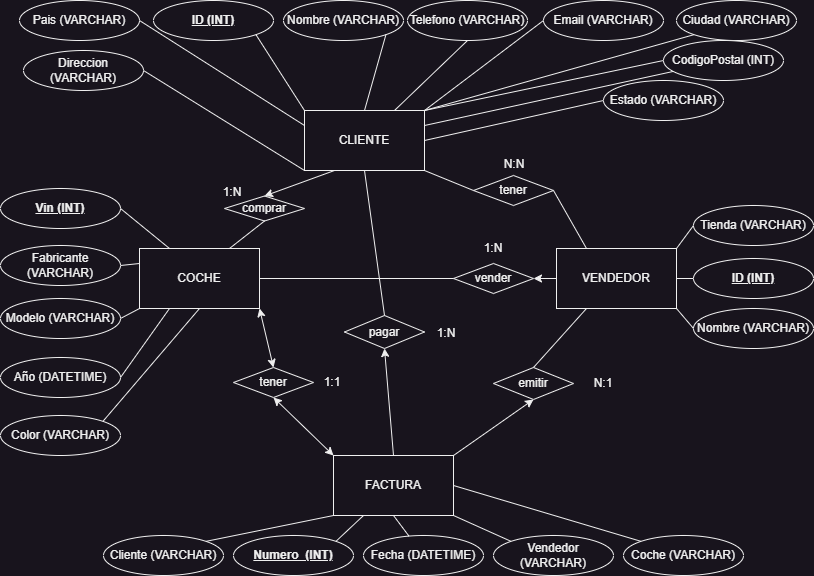

The diagram above was exported from draw.io. Its source (the exported page's mxGraphModel, read from the mxfile embedded in the PNG):
<mxGraphModel dx="880" dy="524" grid="1" gridSize="10" guides="1" tooltips="1" connect="1" arrows="1" fold="1" page="1" pageScale="1" pageWidth="827" pageHeight="1169" math="0" shadow="0">
  <root>
    <mxCell id="0" />
    <mxCell id="1" parent="0" />
    <mxCell id="NlBPKgqaJ80RWEUV4faM-1" value="COCHE" style="rounded=0;whiteSpace=wrap;html=1;" vertex="1" parent="1">
      <mxGeometry x="146" y="258" width="120" height="60" as="geometry" />
    </mxCell>
    <mxCell id="NlBPKgqaJ80RWEUV4faM-2" value="CLIENTE" style="rounded=0;whiteSpace=wrap;html=1;" vertex="1" parent="1">
      <mxGeometry x="311" y="120" width="120" height="60" as="geometry" />
    </mxCell>
    <mxCell id="NlBPKgqaJ80RWEUV4faM-3" value="VENDEDOR" style="rounded=0;whiteSpace=wrap;html=1;" vertex="1" parent="1">
      <mxGeometry x="563" y="258" width="120" height="60" as="geometry" />
    </mxCell>
    <mxCell id="NlBPKgqaJ80RWEUV4faM-4" value="FACTURA" style="rounded=0;whiteSpace=wrap;html=1;" vertex="1" parent="1">
      <mxGeometry x="340" y="465" width="120" height="60" as="geometry" />
    </mxCell>
    <mxCell id="NlBPKgqaJ80RWEUV4faM-5" value="&lt;b&gt;&lt;u&gt;Vin (INT)&lt;/u&gt;&lt;/b&gt;" style="ellipse;whiteSpace=wrap;html=1;" vertex="1" parent="1">
      <mxGeometry x="7" y="198" width="120" height="40" as="geometry" />
    </mxCell>
    <mxCell id="NlBPKgqaJ80RWEUV4faM-6" value="Fabricante (VARCHAR)" style="ellipse;whiteSpace=wrap;html=1;" vertex="1" parent="1">
      <mxGeometry x="7" y="255" width="120" height="40" as="geometry" />
    </mxCell>
    <mxCell id="NlBPKgqaJ80RWEUV4faM-7" value="Modelo (VARCHAR)" style="ellipse;whiteSpace=wrap;html=1;" vertex="1" parent="1">
      <mxGeometry x="7" y="308" width="120" height="40" as="geometry" />
    </mxCell>
    <mxCell id="NlBPKgqaJ80RWEUV4faM-8" value="Año (DATETIME)" style="ellipse;whiteSpace=wrap;html=1;" vertex="1" parent="1">
      <mxGeometry x="7" y="367" width="120" height="40" as="geometry" />
    </mxCell>
    <mxCell id="NlBPKgqaJ80RWEUV4faM-9" value="Color (VARCHAR)" style="ellipse;whiteSpace=wrap;html=1;" vertex="1" parent="1">
      <mxGeometry x="7" y="425" width="120" height="40" as="geometry" />
    </mxCell>
    <mxCell id="NlBPKgqaJ80RWEUV4faM-10" value="&lt;b&gt;&lt;u&gt;ID (INT)&lt;/u&gt;&lt;/b&gt;" style="ellipse;whiteSpace=wrap;html=1;" vertex="1" parent="1">
      <mxGeometry x="160" y="10" width="120" height="40" as="geometry" />
    </mxCell>
    <mxCell id="NlBPKgqaJ80RWEUV4faM-11" value="Nombre (VARCHAR)" style="ellipse;whiteSpace=wrap;html=1;" vertex="1" parent="1">
      <mxGeometry x="290" y="10" width="120" height="40" as="geometry" />
    </mxCell>
    <mxCell id="NlBPKgqaJ80RWEUV4faM-12" value="Telefono (VARCHAR)" style="ellipse;whiteSpace=wrap;html=1;" vertex="1" parent="1">
      <mxGeometry x="414" y="10" width="120" height="40" as="geometry" />
    </mxCell>
    <mxCell id="NlBPKgqaJ80RWEUV4faM-13" value="Email (VARCHAR)" style="ellipse;whiteSpace=wrap;html=1;" vertex="1" parent="1">
      <mxGeometry x="550" y="10" width="120" height="40" as="geometry" />
    </mxCell>
    <mxCell id="NlBPKgqaJ80RWEUV4faM-14" value="Direccion (VARCHAR)" style="ellipse;whiteSpace=wrap;html=1;" vertex="1" parent="1">
      <mxGeometry x="30" y="60" width="120" height="40" as="geometry" />
    </mxCell>
    <mxCell id="NlBPKgqaJ80RWEUV4faM-15" value="Ciudad (VARCHAR)" style="ellipse;whiteSpace=wrap;html=1;" vertex="1" parent="1">
      <mxGeometry x="683" y="10" width="120" height="40" as="geometry" />
    </mxCell>
    <mxCell id="NlBPKgqaJ80RWEUV4faM-16" value="Estado (VARCHAR)" style="ellipse;whiteSpace=wrap;html=1;" vertex="1" parent="1">
      <mxGeometry x="610" y="90" width="120" height="40" as="geometry" />
    </mxCell>
    <mxCell id="NlBPKgqaJ80RWEUV4faM-17" value="Pais (VARCHAR)" style="ellipse;whiteSpace=wrap;html=1;" vertex="1" parent="1">
      <mxGeometry x="26" y="10" width="120" height="40" as="geometry" />
    </mxCell>
    <mxCell id="NlBPKgqaJ80RWEUV4faM-18" value="CodigoPostal (INT)" style="ellipse;whiteSpace=wrap;html=1;" vertex="1" parent="1">
      <mxGeometry x="670" y="50" width="120" height="40" as="geometry" />
    </mxCell>
    <mxCell id="NlBPKgqaJ80RWEUV4faM-19" value="&lt;b&gt;&lt;u&gt;ID (INT)&lt;/u&gt;&lt;/b&gt;" style="ellipse;whiteSpace=wrap;html=1;" vertex="1" parent="1">
      <mxGeometry x="700" y="268" width="120" height="40" as="geometry" />
    </mxCell>
    <mxCell id="NlBPKgqaJ80RWEUV4faM-20" value="Nombre (VARCHAR)" style="ellipse;whiteSpace=wrap;html=1;" vertex="1" parent="1">
      <mxGeometry x="700" y="318" width="120" height="40" as="geometry" />
    </mxCell>
    <mxCell id="NlBPKgqaJ80RWEUV4faM-21" value="Tienda (VARCHAR)" style="ellipse;whiteSpace=wrap;html=1;" vertex="1" parent="1">
      <mxGeometry x="700" y="215" width="120" height="40" as="geometry" />
    </mxCell>
    <mxCell id="NlBPKgqaJ80RWEUV4faM-22" value="&lt;b&gt;&lt;u&gt;Numero&amp;nbsp; (INT)&lt;/u&gt;&lt;/b&gt;" style="ellipse;whiteSpace=wrap;html=1;" vertex="1" parent="1">
      <mxGeometry x="240" y="545" width="120" height="40" as="geometry" />
    </mxCell>
    <mxCell id="NlBPKgqaJ80RWEUV4faM-23" value="Fecha (DATETIME)" style="ellipse;whiteSpace=wrap;html=1;" vertex="1" parent="1">
      <mxGeometry x="370" y="545" width="120" height="40" as="geometry" />
    </mxCell>
    <mxCell id="NlBPKgqaJ80RWEUV4faM-24" value="Coche (VARCHAR)" style="ellipse;whiteSpace=wrap;html=1;" vertex="1" parent="1">
      <mxGeometry x="630" y="545" width="120" height="40" as="geometry" />
    </mxCell>
    <mxCell id="NlBPKgqaJ80RWEUV4faM-25" value="Cliente (VARCHAR)&lt;span style=&quot;color: rgba(0, 0, 0, 0); font-family: monospace; font-size: 0px; text-align: start; text-wrap: nowrap;&quot;&gt;%3CmxGraphModel%3E%3Croot%3E%3CmxCell%20id%3D%220%22%2F%3E%3CmxCell%20id%3D%221%22%20parent%3D%220%22%2F%3E%3CmxCell%20id%3D%222%22%20value%3D%22Fecha%22%20style%3D%22ellipse%3BwhiteSpace%3Dwrap%3Bhtml%3D1%3B%22%20vertex%3D%221%22%20parent%3D%221%22%3E%3CmxGeometry%20x%3D%22470%22%20y%3D%22410%22%20width%3D%22120%22%20height%3D%2240%22%20as%3D%22geometry%22%2F%3E%3C%2FmxCell%3E%3C%2Froot%3E%3C%2FmxGraphModel%3E&lt;/span&gt;" style="ellipse;whiteSpace=wrap;html=1;" vertex="1" parent="1">
      <mxGeometry x="110" y="545" width="120" height="40" as="geometry" />
    </mxCell>
    <mxCell id="NlBPKgqaJ80RWEUV4faM-26" value="Vendedor (VARCHAR)" style="ellipse;whiteSpace=wrap;html=1;" vertex="1" parent="1">
      <mxGeometry x="500" y="545" width="120" height="40" as="geometry" />
    </mxCell>
    <mxCell id="NlBPKgqaJ80RWEUV4faM-27" value="" style="endArrow=none;html=1;rounded=0;exitX=0.25;exitY=0;exitDx=0;exitDy=0;entryX=1;entryY=0.5;entryDx=0;entryDy=0;" edge="1" parent="1" source="NlBPKgqaJ80RWEUV4faM-1" target="NlBPKgqaJ80RWEUV4faM-5">
      <mxGeometry width="50" height="50" relative="1" as="geometry">
        <mxPoint x="407" y="258" as="sourcePoint" />
        <mxPoint x="457" y="208" as="targetPoint" />
      </mxGeometry>
    </mxCell>
    <mxCell id="NlBPKgqaJ80RWEUV4faM-28" value="" style="endArrow=none;html=1;rounded=0;exitX=0;exitY=0.25;exitDx=0;exitDy=0;entryX=1;entryY=0.5;entryDx=0;entryDy=0;" edge="1" parent="1" source="NlBPKgqaJ80RWEUV4faM-1" target="NlBPKgqaJ80RWEUV4faM-6">
      <mxGeometry width="50" height="50" relative="1" as="geometry">
        <mxPoint x="407" y="258" as="sourcePoint" />
        <mxPoint x="457" y="208" as="targetPoint" />
      </mxGeometry>
    </mxCell>
    <mxCell id="NlBPKgqaJ80RWEUV4faM-29" value="" style="endArrow=none;html=1;rounded=0;exitX=0;exitY=1;exitDx=0;exitDy=0;entryX=1;entryY=0.5;entryDx=0;entryDy=0;" edge="1" parent="1" source="NlBPKgqaJ80RWEUV4faM-1" target="NlBPKgqaJ80RWEUV4faM-7">
      <mxGeometry width="50" height="50" relative="1" as="geometry">
        <mxPoint x="407" y="258" as="sourcePoint" />
        <mxPoint x="457" y="208" as="targetPoint" />
      </mxGeometry>
    </mxCell>
    <mxCell id="NlBPKgqaJ80RWEUV4faM-30" value="" style="endArrow=none;html=1;rounded=0;exitX=1;exitY=0.5;exitDx=0;exitDy=0;entryX=0.25;entryY=1;entryDx=0;entryDy=0;" edge="1" parent="1" source="NlBPKgqaJ80RWEUV4faM-8" target="NlBPKgqaJ80RWEUV4faM-1">
      <mxGeometry width="50" height="50" relative="1" as="geometry">
        <mxPoint x="407" y="258" as="sourcePoint" />
        <mxPoint x="457" y="208" as="targetPoint" />
      </mxGeometry>
    </mxCell>
    <mxCell id="NlBPKgqaJ80RWEUV4faM-31" value="" style="endArrow=none;html=1;rounded=0;exitX=1;exitY=0;exitDx=0;exitDy=0;entryX=0.5;entryY=1;entryDx=0;entryDy=0;" edge="1" parent="1" source="NlBPKgqaJ80RWEUV4faM-9" target="NlBPKgqaJ80RWEUV4faM-1">
      <mxGeometry width="50" height="50" relative="1" as="geometry">
        <mxPoint x="127" y="448" as="sourcePoint" />
        <mxPoint x="457" y="208" as="targetPoint" />
      </mxGeometry>
    </mxCell>
    <mxCell id="NlBPKgqaJ80RWEUV4faM-32" value="" style="endArrow=none;html=1;rounded=0;exitX=1;exitY=0.25;exitDx=0;exitDy=0;" edge="1" parent="1" source="NlBPKgqaJ80RWEUV4faM-2" target="NlBPKgqaJ80RWEUV4faM-18">
      <mxGeometry width="50" height="50" relative="1" as="geometry">
        <mxPoint x="407" y="258" as="sourcePoint" />
        <mxPoint x="457" y="208" as="targetPoint" />
      </mxGeometry>
    </mxCell>
    <mxCell id="NlBPKgqaJ80RWEUV4faM-33" value="" style="endArrow=none;html=1;rounded=0;entryX=0.5;entryY=1;entryDx=0;entryDy=0;exitX=0.75;exitY=0;exitDx=0;exitDy=0;" edge="1" parent="1" source="NlBPKgqaJ80RWEUV4faM-2" target="NlBPKgqaJ80RWEUV4faM-12">
      <mxGeometry width="50" height="50" relative="1" as="geometry">
        <mxPoint x="407" y="258" as="sourcePoint" />
        <mxPoint x="457" y="208" as="targetPoint" />
      </mxGeometry>
    </mxCell>
    <mxCell id="NlBPKgqaJ80RWEUV4faM-34" value="" style="endArrow=none;html=1;rounded=0;entryX=1;entryY=1;entryDx=0;entryDy=0;exitX=0.5;exitY=0;exitDx=0;exitDy=0;" edge="1" parent="1" source="NlBPKgqaJ80RWEUV4faM-2" target="NlBPKgqaJ80RWEUV4faM-11">
      <mxGeometry width="50" height="50" relative="1" as="geometry">
        <mxPoint x="407" y="258" as="sourcePoint" />
        <mxPoint x="457" y="208" as="targetPoint" />
      </mxGeometry>
    </mxCell>
    <mxCell id="NlBPKgqaJ80RWEUV4faM-35" value="" style="endArrow=none;html=1;rounded=0;entryX=1;entryY=1;entryDx=0;entryDy=0;exitX=0;exitY=0;exitDx=0;exitDy=0;" edge="1" parent="1" source="NlBPKgqaJ80RWEUV4faM-2" target="NlBPKgqaJ80RWEUV4faM-10">
      <mxGeometry width="50" height="50" relative="1" as="geometry">
        <mxPoint x="407" y="258" as="sourcePoint" />
        <mxPoint x="457" y="208" as="targetPoint" />
      </mxGeometry>
    </mxCell>
    <mxCell id="NlBPKgqaJ80RWEUV4faM-36" value="" style="endArrow=none;html=1;rounded=0;entryX=1;entryY=0.5;entryDx=0;entryDy=0;exitX=0;exitY=0.25;exitDx=0;exitDy=0;" edge="1" parent="1" source="NlBPKgqaJ80RWEUV4faM-2" target="NlBPKgqaJ80RWEUV4faM-17">
      <mxGeometry width="50" height="50" relative="1" as="geometry">
        <mxPoint x="407" y="258" as="sourcePoint" />
        <mxPoint x="457" y="208" as="targetPoint" />
      </mxGeometry>
    </mxCell>
    <mxCell id="NlBPKgqaJ80RWEUV4faM-37" value="" style="endArrow=none;html=1;rounded=0;entryX=0;entryY=0.5;entryDx=0;entryDy=0;exitX=1;exitY=0;exitDx=0;exitDy=0;" edge="1" parent="1" source="NlBPKgqaJ80RWEUV4faM-2" target="NlBPKgqaJ80RWEUV4faM-13">
      <mxGeometry width="50" height="50" relative="1" as="geometry">
        <mxPoint x="407" y="258" as="sourcePoint" />
        <mxPoint x="457" y="208" as="targetPoint" />
      </mxGeometry>
    </mxCell>
    <mxCell id="NlBPKgqaJ80RWEUV4faM-38" value="" style="endArrow=none;html=1;rounded=0;entryX=0;entryY=0.5;entryDx=0;entryDy=0;exitX=1;exitY=0.5;exitDx=0;exitDy=0;" edge="1" parent="1" source="NlBPKgqaJ80RWEUV4faM-2" target="NlBPKgqaJ80RWEUV4faM-16">
      <mxGeometry width="50" height="50" relative="1" as="geometry">
        <mxPoint x="407" y="258" as="sourcePoint" />
        <mxPoint x="457" y="208" as="targetPoint" />
      </mxGeometry>
    </mxCell>
    <mxCell id="NlBPKgqaJ80RWEUV4faM-39" value="" style="endArrow=none;html=1;rounded=0;entryX=1;entryY=0.5;entryDx=0;entryDy=0;exitX=0;exitY=1;exitDx=0;exitDy=0;" edge="1" parent="1" source="NlBPKgqaJ80RWEUV4faM-2" target="NlBPKgqaJ80RWEUV4faM-14">
      <mxGeometry width="50" height="50" relative="1" as="geometry">
        <mxPoint x="407" y="258" as="sourcePoint" />
        <mxPoint x="457" y="208" as="targetPoint" />
      </mxGeometry>
    </mxCell>
    <mxCell id="NlBPKgqaJ80RWEUV4faM-40" value="" style="endArrow=none;html=1;rounded=0;entryX=0;entryY=0.5;entryDx=0;entryDy=0;exitX=1;exitY=0;exitDx=0;exitDy=0;" edge="1" parent="1" source="NlBPKgqaJ80RWEUV4faM-2" target="NlBPKgqaJ80RWEUV4faM-18">
      <mxGeometry width="50" height="50" relative="1" as="geometry">
        <mxPoint x="370" y="100" as="sourcePoint" />
        <mxPoint x="420" y="50" as="targetPoint" />
      </mxGeometry>
    </mxCell>
    <mxCell id="NlBPKgqaJ80RWEUV4faM-41" value="" style="endArrow=none;html=1;rounded=0;entryX=0;entryY=1;entryDx=0;entryDy=0;exitX=1;exitY=0;exitDx=0;exitDy=0;" edge="1" parent="1" source="NlBPKgqaJ80RWEUV4faM-2" target="NlBPKgqaJ80RWEUV4faM-15">
      <mxGeometry width="50" height="50" relative="1" as="geometry">
        <mxPoint x="370" y="100" as="sourcePoint" />
        <mxPoint x="420" y="50" as="targetPoint" />
      </mxGeometry>
    </mxCell>
    <mxCell id="NlBPKgqaJ80RWEUV4faM-42" value="" style="endArrow=none;html=1;rounded=0;entryX=0;entryY=0.5;entryDx=0;entryDy=0;exitX=1;exitY=0;exitDx=0;exitDy=0;" edge="1" parent="1" source="NlBPKgqaJ80RWEUV4faM-3" target="NlBPKgqaJ80RWEUV4faM-21">
      <mxGeometry width="50" height="50" relative="1" as="geometry">
        <mxPoint x="370" y="300" as="sourcePoint" />
        <mxPoint x="420" y="250" as="targetPoint" />
      </mxGeometry>
    </mxCell>
    <mxCell id="NlBPKgqaJ80RWEUV4faM-43" value="" style="endArrow=none;html=1;rounded=0;entryX=0;entryY=0.5;entryDx=0;entryDy=0;exitX=1;exitY=0.5;exitDx=0;exitDy=0;" edge="1" parent="1" source="NlBPKgqaJ80RWEUV4faM-3" target="NlBPKgqaJ80RWEUV4faM-19">
      <mxGeometry width="50" height="50" relative="1" as="geometry">
        <mxPoint x="370" y="300" as="sourcePoint" />
        <mxPoint x="420" y="250" as="targetPoint" />
      </mxGeometry>
    </mxCell>
    <mxCell id="NlBPKgqaJ80RWEUV4faM-44" value="" style="endArrow=none;html=1;rounded=0;entryX=0;entryY=0.5;entryDx=0;entryDy=0;exitX=1;exitY=1;exitDx=0;exitDy=0;" edge="1" parent="1" source="NlBPKgqaJ80RWEUV4faM-3" target="NlBPKgqaJ80RWEUV4faM-20">
      <mxGeometry width="50" height="50" relative="1" as="geometry">
        <mxPoint x="370" y="300" as="sourcePoint" />
        <mxPoint x="420" y="250" as="targetPoint" />
      </mxGeometry>
    </mxCell>
    <mxCell id="NlBPKgqaJ80RWEUV4faM-45" value="" style="endArrow=none;html=1;rounded=0;exitX=1;exitY=0;exitDx=0;exitDy=0;entryX=0;entryY=1;entryDx=0;entryDy=0;" edge="1" parent="1" source="NlBPKgqaJ80RWEUV4faM-25" target="NlBPKgqaJ80RWEUV4faM-4">
      <mxGeometry width="50" height="50" relative="1" as="geometry">
        <mxPoint x="370" y="300" as="sourcePoint" />
        <mxPoint x="420" y="250" as="targetPoint" />
      </mxGeometry>
    </mxCell>
    <mxCell id="NlBPKgqaJ80RWEUV4faM-46" value="" style="endArrow=none;html=1;rounded=0;exitX=1;exitY=0;exitDx=0;exitDy=0;entryX=0.25;entryY=1;entryDx=0;entryDy=0;" edge="1" parent="1" source="NlBPKgqaJ80RWEUV4faM-22" target="NlBPKgqaJ80RWEUV4faM-4">
      <mxGeometry width="50" height="50" relative="1" as="geometry">
        <mxPoint x="370" y="400" as="sourcePoint" />
        <mxPoint x="420" y="350" as="targetPoint" />
      </mxGeometry>
    </mxCell>
    <mxCell id="NlBPKgqaJ80RWEUV4faM-47" value="" style="endArrow=none;html=1;rounded=0;entryX=0.5;entryY=1;entryDx=0;entryDy=0;" edge="1" parent="1" source="NlBPKgqaJ80RWEUV4faM-23" target="NlBPKgqaJ80RWEUV4faM-4">
      <mxGeometry width="50" height="50" relative="1" as="geometry">
        <mxPoint x="370" y="400" as="sourcePoint" />
        <mxPoint x="420" y="350" as="targetPoint" />
      </mxGeometry>
    </mxCell>
    <mxCell id="NlBPKgqaJ80RWEUV4faM-48" value="" style="endArrow=none;html=1;rounded=0;exitX=0;exitY=0;exitDx=0;exitDy=0;entryX=1;entryY=1;entryDx=0;entryDy=0;" edge="1" parent="1" source="NlBPKgqaJ80RWEUV4faM-26" target="NlBPKgqaJ80RWEUV4faM-4">
      <mxGeometry width="50" height="50" relative="1" as="geometry">
        <mxPoint x="370" y="400" as="sourcePoint" />
        <mxPoint x="420" y="350" as="targetPoint" />
      </mxGeometry>
    </mxCell>
    <mxCell id="NlBPKgqaJ80RWEUV4faM-49" value="" style="endArrow=none;html=1;rounded=0;exitX=0;exitY=0;exitDx=0;exitDy=0;entryX=1;entryY=0.5;entryDx=0;entryDy=0;" edge="1" parent="1" source="NlBPKgqaJ80RWEUV4faM-24" target="NlBPKgqaJ80RWEUV4faM-4">
      <mxGeometry width="50" height="50" relative="1" as="geometry">
        <mxPoint x="370" y="400" as="sourcePoint" />
        <mxPoint x="420" y="350" as="targetPoint" />
      </mxGeometry>
    </mxCell>
    <mxCell id="NlBPKgqaJ80RWEUV4faM-51" value="tener" style="rhombus;whiteSpace=wrap;html=1;" vertex="1" parent="1">
      <mxGeometry x="240" y="377" width="80" height="30" as="geometry" />
    </mxCell>
    <mxCell id="NlBPKgqaJ80RWEUV4faM-52" value="comprar" style="rhombus;whiteSpace=wrap;html=1;" vertex="1" parent="1">
      <mxGeometry x="231" y="205.5" width="80" height="25" as="geometry" />
    </mxCell>
    <mxCell id="NlBPKgqaJ80RWEUV4faM-53" value="vender" style="rhombus;whiteSpace=wrap;html=1;" vertex="1" parent="1">
      <mxGeometry x="460" y="273" width="80" height="30" as="geometry" />
    </mxCell>
    <mxCell id="NlBPKgqaJ80RWEUV4faM-54" value="tener" style="rhombus;whiteSpace=wrap;html=1;" vertex="1" parent="1">
      <mxGeometry x="480" y="185" width="80" height="30" as="geometry" />
    </mxCell>
    <mxCell id="NlBPKgqaJ80RWEUV4faM-55" value="" style="endArrow=classic;html=1;rounded=0;entryX=0.5;entryY=0;entryDx=0;entryDy=0;exitX=0.25;exitY=1;exitDx=0;exitDy=0;" edge="1" parent="1" source="NlBPKgqaJ80RWEUV4faM-2" target="NlBPKgqaJ80RWEUV4faM-52">
      <mxGeometry width="50" height="50" relative="1" as="geometry">
        <mxPoint x="370" y="300" as="sourcePoint" />
        <mxPoint x="420" y="250" as="targetPoint" />
      </mxGeometry>
    </mxCell>
    <mxCell id="NlBPKgqaJ80RWEUV4faM-56" value="" style="endArrow=none;html=1;rounded=0;entryX=0.5;entryY=1;entryDx=0;entryDy=0;exitX=0.75;exitY=0;exitDx=0;exitDy=0;" edge="1" parent="1" source="NlBPKgqaJ80RWEUV4faM-1" target="NlBPKgqaJ80RWEUV4faM-52">
      <mxGeometry width="50" height="50" relative="1" as="geometry">
        <mxPoint x="370" y="300" as="sourcePoint" />
        <mxPoint x="420" y="250" as="targetPoint" />
      </mxGeometry>
    </mxCell>
    <mxCell id="NlBPKgqaJ80RWEUV4faM-58" value="" style="endArrow=none;html=1;rounded=0;entryX=1;entryY=1;entryDx=0;entryDy=0;exitX=0;exitY=0.5;exitDx=0;exitDy=0;" edge="1" parent="1" source="NlBPKgqaJ80RWEUV4faM-54" target="NlBPKgqaJ80RWEUV4faM-2">
      <mxGeometry width="50" height="50" relative="1" as="geometry">
        <mxPoint x="370" y="300" as="sourcePoint" />
        <mxPoint x="420" y="250" as="targetPoint" />
      </mxGeometry>
    </mxCell>
    <mxCell id="NlBPKgqaJ80RWEUV4faM-59" value="" style="endArrow=none;html=1;rounded=0;entryX=1;entryY=0.5;entryDx=0;entryDy=0;exitX=0.25;exitY=0;exitDx=0;exitDy=0;" edge="1" parent="1" source="NlBPKgqaJ80RWEUV4faM-3" target="NlBPKgqaJ80RWEUV4faM-54">
      <mxGeometry width="50" height="50" relative="1" as="geometry">
        <mxPoint x="370" y="300" as="sourcePoint" />
        <mxPoint x="420" y="250" as="targetPoint" />
      </mxGeometry>
    </mxCell>
    <mxCell id="NlBPKgqaJ80RWEUV4faM-61" value="" style="endArrow=classic;html=1;rounded=0;entryX=1;entryY=0.5;entryDx=0;entryDy=0;exitX=0;exitY=0.5;exitDx=0;exitDy=0;" edge="1" parent="1" source="NlBPKgqaJ80RWEUV4faM-3" target="NlBPKgqaJ80RWEUV4faM-53">
      <mxGeometry width="50" height="50" relative="1" as="geometry">
        <mxPoint x="500" y="390" as="sourcePoint" />
        <mxPoint x="420" y="250" as="targetPoint" />
      </mxGeometry>
    </mxCell>
    <mxCell id="NlBPKgqaJ80RWEUV4faM-62" value="N:N" style="text;html=1;align=center;verticalAlign=middle;whiteSpace=wrap;rounded=0;" vertex="1" parent="1">
      <mxGeometry x="491" y="159" width="60" height="30" as="geometry" />
    </mxCell>
    <mxCell id="NlBPKgqaJ80RWEUV4faM-63" value="1:N" style="text;html=1;align=center;verticalAlign=middle;whiteSpace=wrap;rounded=0;" vertex="1" parent="1">
      <mxGeometry x="209" y="187" width="60" height="30" as="geometry" />
    </mxCell>
    <mxCell id="NlBPKgqaJ80RWEUV4faM-64" value="" style="endArrow=none;html=1;rounded=0;exitX=1;exitY=0.5;exitDx=0;exitDy=0;entryX=0;entryY=0.5;entryDx=0;entryDy=0;" edge="1" parent="1" source="NlBPKgqaJ80RWEUV4faM-1" target="NlBPKgqaJ80RWEUV4faM-53">
      <mxGeometry width="50" height="50" relative="1" as="geometry">
        <mxPoint x="370" y="300" as="sourcePoint" />
        <mxPoint x="420" y="250" as="targetPoint" />
      </mxGeometry>
    </mxCell>
    <mxCell id="NlBPKgqaJ80RWEUV4faM-65" value="1:N" style="text;html=1;align=center;verticalAlign=middle;whiteSpace=wrap;rounded=0;" vertex="1" parent="1">
      <mxGeometry x="470" y="243" width="60" height="30" as="geometry" />
    </mxCell>
    <mxCell id="NlBPKgqaJ80RWEUV4faM-66" value="" style="endArrow=classic;startArrow=classic;html=1;rounded=0;exitX=0.5;exitY=0;exitDx=0;exitDy=0;entryX=1;entryY=1;entryDx=0;entryDy=0;" edge="1" parent="1" source="NlBPKgqaJ80RWEUV4faM-51" target="NlBPKgqaJ80RWEUV4faM-1">
      <mxGeometry width="50" height="50" relative="1" as="geometry">
        <mxPoint x="370" y="300" as="sourcePoint" />
        <mxPoint x="420" y="250" as="targetPoint" />
      </mxGeometry>
    </mxCell>
    <mxCell id="NlBPKgqaJ80RWEUV4faM-67" value="" style="endArrow=classic;startArrow=classic;html=1;rounded=0;exitX=0;exitY=0;exitDx=0;exitDy=0;entryX=0.5;entryY=1;entryDx=0;entryDy=0;" edge="1" parent="1" source="NlBPKgqaJ80RWEUV4faM-4" target="NlBPKgqaJ80RWEUV4faM-51">
      <mxGeometry width="50" height="50" relative="1" as="geometry">
        <mxPoint x="370" y="300" as="sourcePoint" />
        <mxPoint x="420" y="250" as="targetPoint" />
      </mxGeometry>
    </mxCell>
    <mxCell id="NlBPKgqaJ80RWEUV4faM-68" value="1:1" style="text;html=1;align=center;verticalAlign=middle;whiteSpace=wrap;rounded=0;" vertex="1" parent="1">
      <mxGeometry x="309" y="377" width="60" height="30" as="geometry" />
    </mxCell>
    <mxCell id="NlBPKgqaJ80RWEUV4faM-69" value="emitir" style="rhombus;whiteSpace=wrap;html=1;" vertex="1" parent="1">
      <mxGeometry x="500" y="377" width="80" height="32" as="geometry" />
    </mxCell>
    <mxCell id="NlBPKgqaJ80RWEUV4faM-71" value="" style="endArrow=classic;html=1;rounded=0;exitX=1;exitY=0;exitDx=0;exitDy=0;entryX=0.5;entryY=1;entryDx=0;entryDy=0;" edge="1" parent="1" source="NlBPKgqaJ80RWEUV4faM-4" target="NlBPKgqaJ80RWEUV4faM-69">
      <mxGeometry width="50" height="50" relative="1" as="geometry">
        <mxPoint x="370" y="300" as="sourcePoint" />
        <mxPoint x="420" y="250" as="targetPoint" />
        <Array as="points" />
      </mxGeometry>
    </mxCell>
    <mxCell id="NlBPKgqaJ80RWEUV4faM-72" value="" style="endArrow=none;html=1;rounded=0;exitX=0.5;exitY=0;exitDx=0;exitDy=0;entryX=0.25;entryY=1;entryDx=0;entryDy=0;" edge="1" parent="1" source="NlBPKgqaJ80RWEUV4faM-69" target="NlBPKgqaJ80RWEUV4faM-3">
      <mxGeometry width="50" height="50" relative="1" as="geometry">
        <mxPoint x="370" y="300" as="sourcePoint" />
        <mxPoint x="420" y="250" as="targetPoint" />
      </mxGeometry>
    </mxCell>
    <mxCell id="NlBPKgqaJ80RWEUV4faM-73" value="N:1" style="text;html=1;align=center;verticalAlign=middle;whiteSpace=wrap;rounded=0;" vertex="1" parent="1">
      <mxGeometry x="580" y="378" width="60" height="30" as="geometry" />
    </mxCell>
    <mxCell id="NlBPKgqaJ80RWEUV4faM-74" value="pagar" style="rhombus;whiteSpace=wrap;html=1;" vertex="1" parent="1">
      <mxGeometry x="351" y="325" width="80" height="33" as="geometry" />
    </mxCell>
    <mxCell id="NlBPKgqaJ80RWEUV4faM-76" value="" style="endArrow=classic;html=1;rounded=0;exitX=0.5;exitY=0;exitDx=0;exitDy=0;entryX=0.5;entryY=1;entryDx=0;entryDy=0;" edge="1" parent="1" source="NlBPKgqaJ80RWEUV4faM-4" target="NlBPKgqaJ80RWEUV4faM-74">
      <mxGeometry width="50" height="50" relative="1" as="geometry">
        <mxPoint x="370" y="300" as="sourcePoint" />
        <mxPoint x="420" y="250" as="targetPoint" />
      </mxGeometry>
    </mxCell>
    <mxCell id="NlBPKgqaJ80RWEUV4faM-77" value="" style="endArrow=none;html=1;rounded=0;entryX=0.5;entryY=1;entryDx=0;entryDy=0;exitX=0.5;exitY=0;exitDx=0;exitDy=0;" edge="1" parent="1" source="NlBPKgqaJ80RWEUV4faM-74" target="NlBPKgqaJ80RWEUV4faM-2">
      <mxGeometry width="50" height="50" relative="1" as="geometry">
        <mxPoint x="370" y="300" as="sourcePoint" />
        <mxPoint x="420" y="250" as="targetPoint" />
      </mxGeometry>
    </mxCell>
    <mxCell id="NlBPKgqaJ80RWEUV4faM-78" value="1:N" style="text;html=1;align=center;verticalAlign=middle;whiteSpace=wrap;rounded=0;" vertex="1" parent="1">
      <mxGeometry x="423" y="328" width="60" height="30" as="geometry" />
    </mxCell>
  </root>
</mxGraphModel>